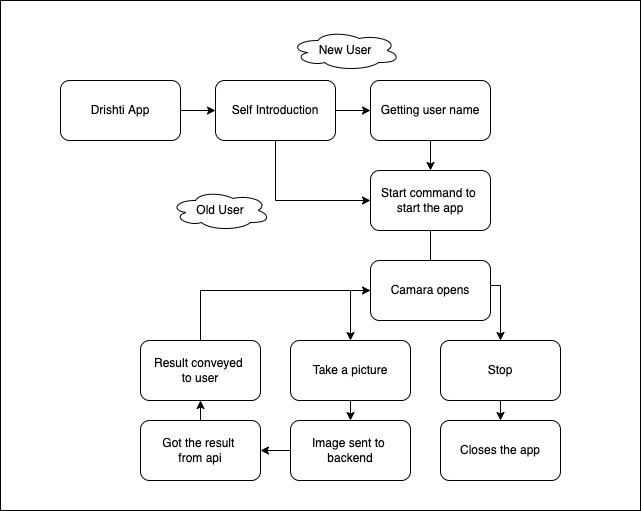

The diagram above was exported from draw.io. Its source (the exported page's mxGraphModel, read from the mxfile embedded in the PNG):
<mxGraphModel dx="996" dy="620" grid="1" gridSize="10" guides="1" tooltips="1" connect="1" arrows="1" fold="1" page="1" pageScale="1" pageWidth="850" pageHeight="1100" math="0" shadow="0">
  <root>
    <mxCell id="0" />
    <mxCell id="1" parent="0" />
    <mxCell id="zx4tT503p2R1rClt0yPJ-34" value="" style="rounded=0;whiteSpace=wrap;html=1;" vertex="1" parent="1">
      <mxGeometry x="80" y="80" width="640" height="510" as="geometry" />
    </mxCell>
    <mxCell id="zx4tT503p2R1rClt0yPJ-35" value="" style="edgeStyle=orthogonalEdgeStyle;rounded=0;orthogonalLoop=1;jettySize=auto;html=1;" edge="1" parent="1" source="zx4tT503p2R1rClt0yPJ-36" target="zx4tT503p2R1rClt0yPJ-39">
      <mxGeometry relative="1" as="geometry" />
    </mxCell>
    <mxCell id="zx4tT503p2R1rClt0yPJ-36" value="Drishti App" style="rounded=1;whiteSpace=wrap;html=1;" vertex="1" parent="1">
      <mxGeometry x="140" y="160" width="120" height="60" as="geometry" />
    </mxCell>
    <mxCell id="zx4tT503p2R1rClt0yPJ-37" value="" style="edgeStyle=orthogonalEdgeStyle;rounded=0;orthogonalLoop=1;jettySize=auto;html=1;" edge="1" parent="1" source="zx4tT503p2R1rClt0yPJ-39" target="zx4tT503p2R1rClt0yPJ-41">
      <mxGeometry relative="1" as="geometry" />
    </mxCell>
    <mxCell id="zx4tT503p2R1rClt0yPJ-38" style="edgeStyle=none;rounded=0;orthogonalLoop=1;jettySize=auto;html=1;exitX=0.5;exitY=1;exitDx=0;exitDy=0;entryX=0;entryY=0.5;entryDx=0;entryDy=0;" edge="1" parent="1" source="zx4tT503p2R1rClt0yPJ-39" target="zx4tT503p2R1rClt0yPJ-43">
      <mxGeometry relative="1" as="geometry">
        <Array as="points">
          <mxPoint x="355" y="280" />
        </Array>
      </mxGeometry>
    </mxCell>
    <mxCell id="zx4tT503p2R1rClt0yPJ-39" value="Self Introduction" style="rounded=1;whiteSpace=wrap;html=1;" vertex="1" parent="1">
      <mxGeometry x="295" y="160" width="120" height="60" as="geometry" />
    </mxCell>
    <mxCell id="zx4tT503p2R1rClt0yPJ-40" value="" style="edgeStyle=orthogonalEdgeStyle;rounded=0;orthogonalLoop=1;jettySize=auto;html=1;" edge="1" parent="1" source="zx4tT503p2R1rClt0yPJ-41" target="zx4tT503p2R1rClt0yPJ-43">
      <mxGeometry relative="1" as="geometry" />
    </mxCell>
    <mxCell id="zx4tT503p2R1rClt0yPJ-41" value="Getting user name" style="rounded=1;whiteSpace=wrap;html=1;" vertex="1" parent="1">
      <mxGeometry x="450" y="160" width="120" height="60" as="geometry" />
    </mxCell>
    <mxCell id="zx4tT503p2R1rClt0yPJ-42" value="" style="edgeStyle=orthogonalEdgeStyle;rounded=0;orthogonalLoop=1;jettySize=auto;html=1;" edge="1" parent="1" source="zx4tT503p2R1rClt0yPJ-43" target="zx4tT503p2R1rClt0yPJ-49">
      <mxGeometry relative="1" as="geometry" />
    </mxCell>
    <mxCell id="zx4tT503p2R1rClt0yPJ-43" value="Start command to&amp;nbsp;&lt;br&gt;start the app" style="rounded=1;whiteSpace=wrap;html=1;" vertex="1" parent="1">
      <mxGeometry x="450" y="250" width="120" height="60" as="geometry" />
    </mxCell>
    <mxCell id="zx4tT503p2R1rClt0yPJ-44" style="edgeStyle=none;rounded=0;orthogonalLoop=1;jettySize=auto;html=1;exitX=0;exitY=0.5;exitDx=0;exitDy=0;entryX=0.5;entryY=0;entryDx=0;entryDy=0;" edge="1" parent="1" source="zx4tT503p2R1rClt0yPJ-45" target="zx4tT503p2R1rClt0yPJ-47">
      <mxGeometry relative="1" as="geometry">
        <Array as="points">
          <mxPoint x="430" y="370" />
        </Array>
      </mxGeometry>
    </mxCell>
    <mxCell id="zx4tT503p2R1rClt0yPJ-45" value="Camara opens" style="rounded=1;whiteSpace=wrap;html=1;" vertex="1" parent="1">
      <mxGeometry x="450" y="340" width="120" height="60" as="geometry" />
    </mxCell>
    <mxCell id="zx4tT503p2R1rClt0yPJ-46" value="" style="edgeStyle=none;rounded=0;orthogonalLoop=1;jettySize=auto;html=1;" edge="1" parent="1" source="zx4tT503p2R1rClt0yPJ-47" target="zx4tT503p2R1rClt0yPJ-51">
      <mxGeometry relative="1" as="geometry" />
    </mxCell>
    <mxCell id="zx4tT503p2R1rClt0yPJ-47" value="Take a picture" style="rounded=1;whiteSpace=wrap;html=1;" vertex="1" parent="1">
      <mxGeometry x="370" y="420" width="120" height="60" as="geometry" />
    </mxCell>
    <mxCell id="zx4tT503p2R1rClt0yPJ-48" value="" style="edgeStyle=none;rounded=0;orthogonalLoop=1;jettySize=auto;html=1;" edge="1" parent="1" source="zx4tT503p2R1rClt0yPJ-49" target="zx4tT503p2R1rClt0yPJ-56">
      <mxGeometry relative="1" as="geometry" />
    </mxCell>
    <mxCell id="zx4tT503p2R1rClt0yPJ-49" value="Stop" style="rounded=1;whiteSpace=wrap;html=1;" vertex="1" parent="1">
      <mxGeometry x="520" y="420" width="120" height="60" as="geometry" />
    </mxCell>
    <mxCell id="zx4tT503p2R1rClt0yPJ-50" value="" style="edgeStyle=none;rounded=0;orthogonalLoop=1;jettySize=auto;html=1;" edge="1" parent="1" source="zx4tT503p2R1rClt0yPJ-51" target="zx4tT503p2R1rClt0yPJ-53">
      <mxGeometry relative="1" as="geometry" />
    </mxCell>
    <mxCell id="zx4tT503p2R1rClt0yPJ-51" value="Image sent to&amp;nbsp;&lt;br&gt;backend" style="rounded=1;whiteSpace=wrap;html=1;" vertex="1" parent="1">
      <mxGeometry x="370" y="500" width="120" height="60" as="geometry" />
    </mxCell>
    <mxCell id="zx4tT503p2R1rClt0yPJ-52" value="" style="edgeStyle=none;rounded=0;orthogonalLoop=1;jettySize=auto;html=1;" edge="1" parent="1" source="zx4tT503p2R1rClt0yPJ-53" target="zx4tT503p2R1rClt0yPJ-55">
      <mxGeometry relative="1" as="geometry" />
    </mxCell>
    <mxCell id="zx4tT503p2R1rClt0yPJ-53" value="Got the result&amp;nbsp;&lt;br&gt;from api" style="rounded=1;whiteSpace=wrap;html=1;" vertex="1" parent="1">
      <mxGeometry x="220" y="500" width="120" height="60" as="geometry" />
    </mxCell>
    <mxCell id="zx4tT503p2R1rClt0yPJ-54" style="edgeStyle=none;rounded=0;orthogonalLoop=1;jettySize=auto;html=1;exitX=0.5;exitY=0;exitDx=0;exitDy=0;entryX=0;entryY=0.5;entryDx=0;entryDy=0;" edge="1" parent="1" source="zx4tT503p2R1rClt0yPJ-55" target="zx4tT503p2R1rClt0yPJ-45">
      <mxGeometry relative="1" as="geometry">
        <mxPoint x="280" y="370" as="targetPoint" />
        <Array as="points">
          <mxPoint x="280" y="370" />
        </Array>
      </mxGeometry>
    </mxCell>
    <mxCell id="zx4tT503p2R1rClt0yPJ-55" value="Result conveyed&amp;nbsp;&lt;br&gt;to user" style="rounded=1;whiteSpace=wrap;html=1;" vertex="1" parent="1">
      <mxGeometry x="220" y="420" width="120" height="60" as="geometry" />
    </mxCell>
    <mxCell id="zx4tT503p2R1rClt0yPJ-56" value="Closes the app" style="rounded=1;whiteSpace=wrap;html=1;" vertex="1" parent="1">
      <mxGeometry x="520" y="500" width="120" height="60" as="geometry" />
    </mxCell>
    <mxCell id="zx4tT503p2R1rClt0yPJ-57" value="New User" style="ellipse;shape=cloud;whiteSpace=wrap;html=1;" vertex="1" parent="1">
      <mxGeometry x="370" y="110" width="110" height="40" as="geometry" />
    </mxCell>
    <mxCell id="zx4tT503p2R1rClt0yPJ-58" value="Old User" style="ellipse;shape=cloud;whiteSpace=wrap;html=1;" vertex="1" parent="1">
      <mxGeometry x="250" y="270" width="100" height="40" as="geometry" />
    </mxCell>
  </root>
</mxGraphModel>